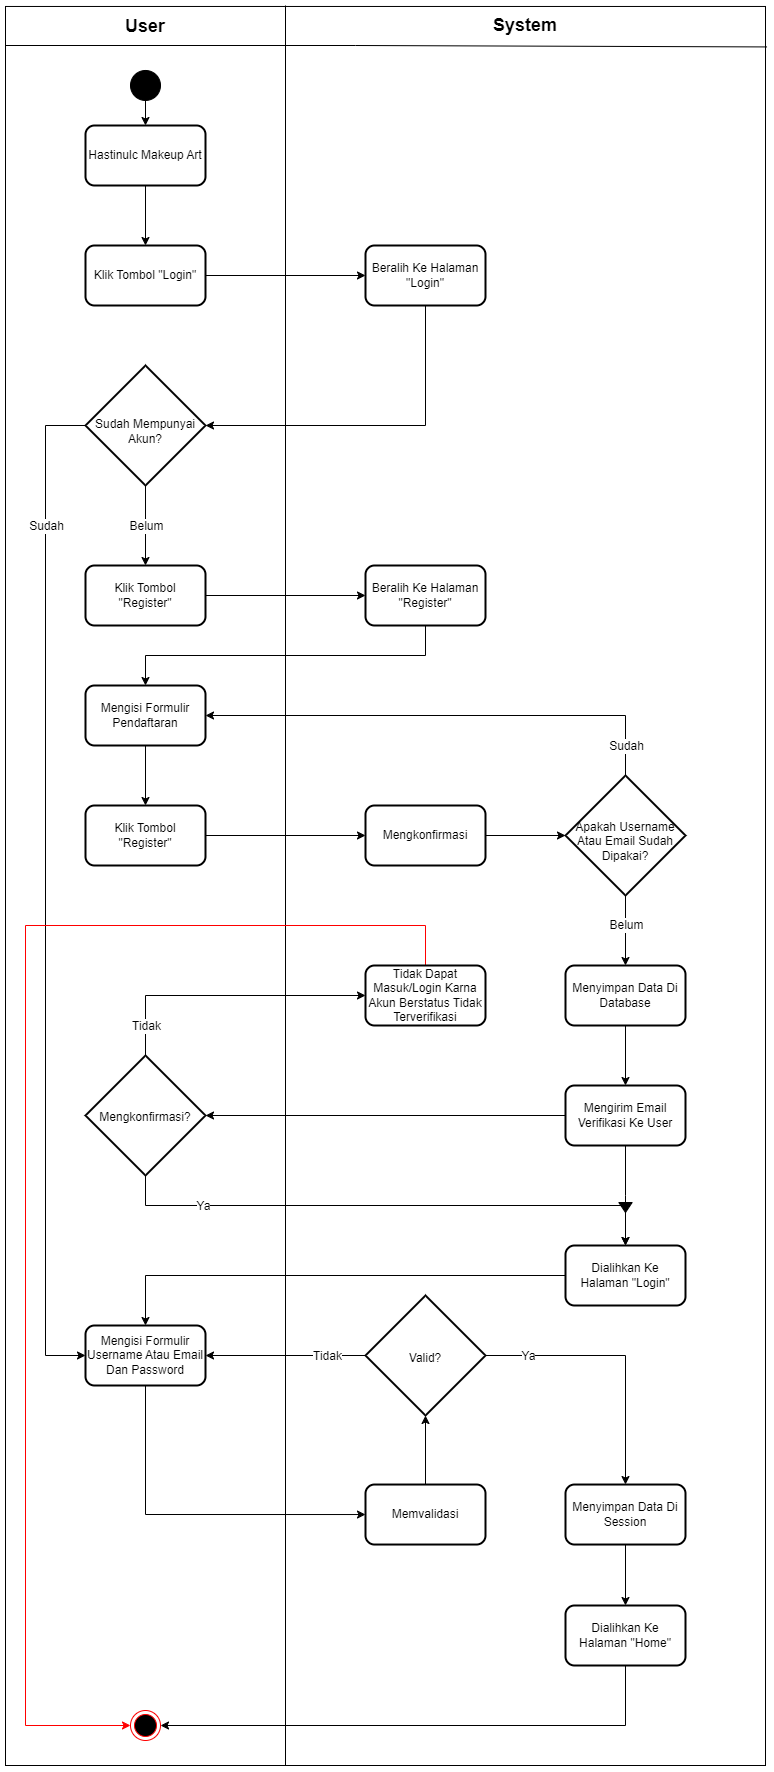

The diagram above was exported from draw.io. Its source (the exported page's mxGraphModel, read from the mxfile embedded in the PNG):
<mxGraphModel dx="1098" dy="758" grid="1" gridSize="10" guides="1" tooltips="1" connect="1" arrows="1" fold="1" page="1" pageScale="1" pageWidth="850" pageHeight="1100" math="0" shadow="0">
  <root>
    <mxCell id="0" />
    <mxCell id="1" parent="0" />
    <mxCell id="7nAhwSSTOHI013ocTRrG-188" value="" style="rounded=0;whiteSpace=wrap;html=1;fillColor=none;" parent="1" vertex="1">
      <mxGeometry x="40" y="40.97" width="760" height="1759.03" as="geometry" />
    </mxCell>
    <mxCell id="7nAhwSSTOHI013ocTRrG-128" value="" style="endArrow=none;html=1;rounded=0;" parent="1" edge="1">
      <mxGeometry width="50" height="50" relative="1" as="geometry">
        <mxPoint x="320" y="1800" as="sourcePoint" />
        <mxPoint x="320" y="40" as="targetPoint" />
      </mxGeometry>
    </mxCell>
    <mxCell id="7nAhwSSTOHI013ocTRrG-129" value="" style="endArrow=none;html=1;rounded=0;entryX=1.002;entryY=0.023;entryDx=0;entryDy=0;entryPerimeter=0;" parent="1" target="7nAhwSSTOHI013ocTRrG-188" edge="1">
      <mxGeometry width="50" height="50" relative="1" as="geometry">
        <mxPoint x="40" y="80" as="sourcePoint" />
        <mxPoint x="760" y="80" as="targetPoint" />
        <Array as="points">
          <mxPoint x="390" y="80" />
        </Array>
      </mxGeometry>
    </mxCell>
    <mxCell id="7nAhwSSTOHI013ocTRrG-130" value="User" style="text;html=1;align=center;verticalAlign=middle;whiteSpace=wrap;rounded=0;fontSize=18;fontStyle=1" parent="1" vertex="1">
      <mxGeometry x="40" y="40.97" width="280" height="40" as="geometry" />
    </mxCell>
    <mxCell id="_p5EBCPVnYr-h8DB5MFF-2" value="" style="edgeStyle=orthogonalEdgeStyle;rounded=0;orthogonalLoop=1;jettySize=auto;html=1;fontSize=12;" parent="1" source="7nAhwSSTOHI013ocTRrG-132" target="_p5EBCPVnYr-h8DB5MFF-1" edge="1">
      <mxGeometry relative="1" as="geometry" />
    </mxCell>
    <mxCell id="7nAhwSSTOHI013ocTRrG-132" value="" style="ellipse;whiteSpace=wrap;html=1;aspect=fixed;labelBackgroundColor=none;fillColor=#000000;fontSize=12;" parent="1" vertex="1">
      <mxGeometry x="165" y="104.97" width="30" height="30" as="geometry" />
    </mxCell>
    <mxCell id="20DuT2QTR_UrF6RUShH2-7" style="edgeStyle=orthogonalEdgeStyle;rounded=0;orthogonalLoop=1;jettySize=auto;html=1;fontSize=12;" parent="1" source="7nAhwSSTOHI013ocTRrG-135" target="20DuT2QTR_UrF6RUShH2-6" edge="1">
      <mxGeometry relative="1" as="geometry" />
    </mxCell>
    <mxCell id="20DuT2QTR_UrF6RUShH2-11" value="Belum" style="edgeLabel;html=1;align=center;verticalAlign=middle;resizable=0;points=[];fontSize=12;" parent="20DuT2QTR_UrF6RUShH2-7" vertex="1" connectable="0">
      <mxGeometry x="-0.2185" y="-3" relative="1" as="geometry">
        <mxPoint x="3" y="9" as="offset" />
      </mxGeometry>
    </mxCell>
    <mxCell id="20DuT2QTR_UrF6RUShH2-15" style="edgeStyle=orthogonalEdgeStyle;rounded=0;orthogonalLoop=1;jettySize=auto;html=1;entryX=0;entryY=0.5;entryDx=0;entryDy=0;fontSize=12;" parent="1" source="7nAhwSSTOHI013ocTRrG-135" target="_p5EBCPVnYr-h8DB5MFF-4" edge="1">
      <mxGeometry relative="1" as="geometry">
        <Array as="points">
          <mxPoint x="80" y="460" />
          <mxPoint x="80" y="1390" />
        </Array>
      </mxGeometry>
    </mxCell>
    <mxCell id="20DuT2QTR_UrF6RUShH2-16" value="Sudah" style="edgeLabel;html=1;align=center;verticalAlign=middle;resizable=0;points=[];fontSize=12;" parent="20DuT2QTR_UrF6RUShH2-15" vertex="1" connectable="0">
      <mxGeometry x="-0.7328" relative="1" as="geometry">
        <mxPoint y="5" as="offset" />
      </mxGeometry>
    </mxCell>
    <mxCell id="7nAhwSSTOHI013ocTRrG-135" value="Sudah Mempunyai Akun?" style="strokeWidth=2;html=1;shape=mxgraph.flowchart.decision;whiteSpace=wrap;spacingTop=12;fontSize=12;" parent="1" vertex="1">
      <mxGeometry x="120" y="400" width="120" height="120" as="geometry" />
    </mxCell>
    <mxCell id="7nAhwSSTOHI013ocTRrG-177" value="" style="ellipse;html=1;shape=endState;fillColor=#000000;strokeColor=#ff0000;fontSize=12;" parent="1" vertex="1">
      <mxGeometry x="165" y="1745" width="30" height="30" as="geometry" />
    </mxCell>
    <mxCell id="7nAhwSSTOHI013ocTRrG-131" value="System" style="text;html=1;align=center;verticalAlign=middle;whiteSpace=wrap;rounded=0;fontSize=18;fontStyle=1" parent="1" vertex="1">
      <mxGeometry x="320" y="40" width="480" height="40" as="geometry" />
    </mxCell>
    <mxCell id="20DuT2QTR_UrF6RUShH2-2" value="" style="edgeStyle=orthogonalEdgeStyle;rounded=0;orthogonalLoop=1;jettySize=auto;html=1;fontSize=12;" parent="1" source="_p5EBCPVnYr-h8DB5MFF-1" target="20DuT2QTR_UrF6RUShH2-1" edge="1">
      <mxGeometry relative="1" as="geometry" />
    </mxCell>
    <mxCell id="_p5EBCPVnYr-h8DB5MFF-1" value="Hastinulc Makeup Art" style="rounded=1;whiteSpace=wrap;html=1;strokeWidth=2;fontSize=12;" parent="1" vertex="1">
      <mxGeometry x="120" y="160" width="120" height="60" as="geometry" />
    </mxCell>
    <mxCell id="_p5EBCPVnYr-h8DB5MFF-15" style="edgeStyle=orthogonalEdgeStyle;rounded=0;orthogonalLoop=1;jettySize=auto;html=1;entryX=0;entryY=0.5;entryDx=0;entryDy=0;fontSize=12;" parent="1" source="_p5EBCPVnYr-h8DB5MFF-4" target="_p5EBCPVnYr-h8DB5MFF-14" edge="1">
      <mxGeometry relative="1" as="geometry">
        <Array as="points">
          <mxPoint x="180" y="1549" />
        </Array>
      </mxGeometry>
    </mxCell>
    <mxCell id="_p5EBCPVnYr-h8DB5MFF-4" value="Mengisi Formulir Username Atau Email Dan Password" style="rounded=1;whiteSpace=wrap;html=1;strokeWidth=2;fontSize=12;" parent="1" vertex="1">
      <mxGeometry x="120" y="1360" width="120" height="60" as="geometry" />
    </mxCell>
    <mxCell id="_p5EBCPVnYr-h8DB5MFF-31" value="" style="edgeStyle=orthogonalEdgeStyle;rounded=0;orthogonalLoop=1;jettySize=auto;html=1;fontSize=12;" parent="1" source="_p5EBCPVnYr-h8DB5MFF-14" target="_p5EBCPVnYr-h8DB5MFF-30" edge="1">
      <mxGeometry relative="1" as="geometry" />
    </mxCell>
    <mxCell id="_p5EBCPVnYr-h8DB5MFF-14" value="Memvalidasi" style="rounded=1;whiteSpace=wrap;html=1;strokeWidth=2;fontSize=12;" parent="1" vertex="1">
      <mxGeometry x="400" y="1519.03" width="120" height="60" as="geometry" />
    </mxCell>
    <mxCell id="20DuT2QTR_UrF6RUShH2-37" style="edgeStyle=orthogonalEdgeStyle;rounded=0;orthogonalLoop=1;jettySize=auto;html=1;fontSize=12;" parent="1" source="_p5EBCPVnYr-h8DB5MFF-18" target="20DuT2QTR_UrF6RUShH2-35" edge="1">
      <mxGeometry relative="1" as="geometry" />
    </mxCell>
    <mxCell id="_p5EBCPVnYr-h8DB5MFF-18" value="Mengisi Formulir Pendaftaran" style="rounded=1;whiteSpace=wrap;html=1;strokeWidth=2;fontSize=12;" parent="1" vertex="1">
      <mxGeometry x="120" y="720" width="120" height="60" as="geometry" />
    </mxCell>
    <mxCell id="_p5EBCPVnYr-h8DB5MFF-24" style="edgeStyle=orthogonalEdgeStyle;rounded=0;orthogonalLoop=1;jettySize=auto;html=1;entryX=1;entryY=0.5;entryDx=0;entryDy=0;strokeColor=#000000;fontSize=12;" parent="1" source="_p5EBCPVnYr-h8DB5MFF-22" target="_p5EBCPVnYr-h8DB5MFF-18" edge="1">
      <mxGeometry relative="1" as="geometry">
        <Array as="points">
          <mxPoint x="660" y="750" />
        </Array>
      </mxGeometry>
    </mxCell>
    <mxCell id="_p5EBCPVnYr-h8DB5MFF-25" value="Sudah" style="edgeLabel;html=1;align=center;verticalAlign=middle;resizable=0;points=[];fontSize=12;" parent="_p5EBCPVnYr-h8DB5MFF-24" vertex="1" connectable="0">
      <mxGeometry x="-0.3861" y="-1" relative="1" as="geometry">
        <mxPoint x="87" y="31" as="offset" />
      </mxGeometry>
    </mxCell>
    <mxCell id="20DuT2QTR_UrF6RUShH2-17" value="" style="edgeStyle=orthogonalEdgeStyle;rounded=0;orthogonalLoop=1;jettySize=auto;html=1;fontSize=12;" parent="1" source="_p5EBCPVnYr-h8DB5MFF-22" target="_p5EBCPVnYr-h8DB5MFF-26" edge="1">
      <mxGeometry relative="1" as="geometry" />
    </mxCell>
    <mxCell id="20DuT2QTR_UrF6RUShH2-18" value="Belum" style="edgeLabel;html=1;align=center;verticalAlign=middle;resizable=0;points=[];fontSize=12;" parent="20DuT2QTR_UrF6RUShH2-17" vertex="1" connectable="0">
      <mxGeometry x="-0.1689" y="-1" relative="1" as="geometry">
        <mxPoint x="1" as="offset" />
      </mxGeometry>
    </mxCell>
    <mxCell id="_p5EBCPVnYr-h8DB5MFF-22" value="&lt;font&gt;Apakah Username Atau Email Sudah Dipakai?&lt;/font&gt;" style="strokeWidth=2;html=1;shape=mxgraph.flowchart.decision;whiteSpace=wrap;spacingTop=12;fontSize=12;" parent="1" vertex="1">
      <mxGeometry x="600" y="810" width="120" height="120" as="geometry" />
    </mxCell>
    <mxCell id="20DuT2QTR_UrF6RUShH2-20" style="edgeStyle=orthogonalEdgeStyle;rounded=0;orthogonalLoop=1;jettySize=auto;html=1;entryX=0.5;entryY=0;entryDx=0;entryDy=0;fontSize=12;" parent="1" source="_p5EBCPVnYr-h8DB5MFF-26" target="20DuT2QTR_UrF6RUShH2-19" edge="1">
      <mxGeometry relative="1" as="geometry" />
    </mxCell>
    <mxCell id="_p5EBCPVnYr-h8DB5MFF-26" value="Menyimpan Data Di Database" style="rounded=1;whiteSpace=wrap;html=1;strokeWidth=2;fontSize=12;" parent="1" vertex="1">
      <mxGeometry x="600" y="1000" width="120" height="60" as="geometry" />
    </mxCell>
    <mxCell id="_p5EBCPVnYr-h8DB5MFF-32" style="edgeStyle=orthogonalEdgeStyle;rounded=0;orthogonalLoop=1;jettySize=auto;html=1;exitX=0;exitY=0.5;exitDx=0;exitDy=0;exitPerimeter=0;entryX=1;entryY=0.5;entryDx=0;entryDy=0;fontSize=12;" parent="1" source="_p5EBCPVnYr-h8DB5MFF-30" target="_p5EBCPVnYr-h8DB5MFF-4" edge="1">
      <mxGeometry relative="1" as="geometry">
        <Array as="points" />
      </mxGeometry>
    </mxCell>
    <mxCell id="_p5EBCPVnYr-h8DB5MFF-33" value="Tidak" style="edgeLabel;html=1;align=center;verticalAlign=middle;resizable=0;points=[];fontSize=12;" parent="_p5EBCPVnYr-h8DB5MFF-32" vertex="1" connectable="0">
      <mxGeometry x="-0.2443" relative="1" as="geometry">
        <mxPoint x="21" as="offset" />
      </mxGeometry>
    </mxCell>
    <mxCell id="_p5EBCPVnYr-h8DB5MFF-35" style="edgeStyle=orthogonalEdgeStyle;rounded=0;orthogonalLoop=1;jettySize=auto;html=1;entryX=0.5;entryY=0;entryDx=0;entryDy=0;fontSize=12;" parent="1" source="_p5EBCPVnYr-h8DB5MFF-30" target="_p5EBCPVnYr-h8DB5MFF-37" edge="1">
      <mxGeometry relative="1" as="geometry" />
    </mxCell>
    <mxCell id="_p5EBCPVnYr-h8DB5MFF-36" value="Ya" style="edgeLabel;html=1;align=center;verticalAlign=middle;resizable=0;points=[];fontSize=12;" parent="_p5EBCPVnYr-h8DB5MFF-35" vertex="1" connectable="0">
      <mxGeometry x="-0.6511" relative="1" as="geometry">
        <mxPoint x="-5" as="offset" />
      </mxGeometry>
    </mxCell>
    <mxCell id="_p5EBCPVnYr-h8DB5MFF-30" value="&lt;font&gt;Valid?&lt;/font&gt;" style="strokeWidth=2;html=1;shape=mxgraph.flowchart.decision;whiteSpace=wrap;spacingTop=6;spacing=2;fontSize=12;" parent="1" vertex="1">
      <mxGeometry x="400" y="1330" width="120" height="120" as="geometry" />
    </mxCell>
    <mxCell id="20DuT2QTR_UrF6RUShH2-39" style="edgeStyle=orthogonalEdgeStyle;rounded=0;orthogonalLoop=1;jettySize=auto;html=1;entryX=1;entryY=0.5;entryDx=0;entryDy=0;fontSize=12;" parent="1" source="_p5EBCPVnYr-h8DB5MFF-34" target="7nAhwSSTOHI013ocTRrG-177" edge="1">
      <mxGeometry relative="1" as="geometry">
        <Array as="points">
          <mxPoint x="660" y="1760" />
        </Array>
      </mxGeometry>
    </mxCell>
    <mxCell id="_p5EBCPVnYr-h8DB5MFF-34" value="&lt;div&gt;Dialihkan Ke Halaman &quot;Home&quot;&lt;/div&gt;" style="rounded=1;whiteSpace=wrap;html=1;strokeWidth=2;fontSize=12;" parent="1" vertex="1">
      <mxGeometry x="600" y="1640" width="120" height="60" as="geometry" />
    </mxCell>
    <mxCell id="_p5EBCPVnYr-h8DB5MFF-38" value="" style="edgeStyle=orthogonalEdgeStyle;rounded=0;orthogonalLoop=1;jettySize=auto;html=1;fontSize=12;" parent="1" source="_p5EBCPVnYr-h8DB5MFF-37" target="_p5EBCPVnYr-h8DB5MFF-34" edge="1">
      <mxGeometry relative="1" as="geometry" />
    </mxCell>
    <mxCell id="_p5EBCPVnYr-h8DB5MFF-37" value="Menyimpan Data Di Session" style="rounded=1;whiteSpace=wrap;html=1;strokeWidth=2;fontSize=12;" parent="1" vertex="1">
      <mxGeometry x="600" y="1519.03" width="120" height="60" as="geometry" />
    </mxCell>
    <mxCell id="20DuT2QTR_UrF6RUShH2-4" style="edgeStyle=orthogonalEdgeStyle;rounded=0;orthogonalLoop=1;jettySize=auto;html=1;entryX=0;entryY=0.5;entryDx=0;entryDy=0;fontSize=12;" parent="1" source="20DuT2QTR_UrF6RUShH2-1" target="20DuT2QTR_UrF6RUShH2-3" edge="1">
      <mxGeometry relative="1" as="geometry" />
    </mxCell>
    <mxCell id="20DuT2QTR_UrF6RUShH2-1" value="Klik Tombol &quot;Login&quot;" style="rounded=1;whiteSpace=wrap;html=1;strokeWidth=2;fontSize=12;" parent="1" vertex="1">
      <mxGeometry x="120" y="280" width="120" height="60" as="geometry" />
    </mxCell>
    <mxCell id="20DuT2QTR_UrF6RUShH2-3" value="Beralih Ke Halaman &quot;Login&quot;" style="rounded=1;whiteSpace=wrap;html=1;strokeWidth=2;fontSize=12;" parent="1" vertex="1">
      <mxGeometry x="400" y="280" width="120" height="60" as="geometry" />
    </mxCell>
    <mxCell id="20DuT2QTR_UrF6RUShH2-5" style="edgeStyle=orthogonalEdgeStyle;rounded=0;orthogonalLoop=1;jettySize=auto;html=1;entryX=1;entryY=0.5;entryDx=0;entryDy=0;entryPerimeter=0;fontSize=12;" parent="1" source="20DuT2QTR_UrF6RUShH2-3" target="7nAhwSSTOHI013ocTRrG-135" edge="1">
      <mxGeometry relative="1" as="geometry">
        <Array as="points">
          <mxPoint x="460" y="460" />
        </Array>
      </mxGeometry>
    </mxCell>
    <mxCell id="20DuT2QTR_UrF6RUShH2-9" style="edgeStyle=orthogonalEdgeStyle;rounded=0;orthogonalLoop=1;jettySize=auto;html=1;entryX=0;entryY=0.5;entryDx=0;entryDy=0;fontSize=12;" parent="1" source="20DuT2QTR_UrF6RUShH2-6" target="20DuT2QTR_UrF6RUShH2-8" edge="1">
      <mxGeometry relative="1" as="geometry" />
    </mxCell>
    <mxCell id="20DuT2QTR_UrF6RUShH2-6" value="Klik Tombol&lt;div&gt;&quot;Register&quot;&lt;/div&gt;" style="rounded=1;whiteSpace=wrap;html=1;strokeWidth=2;fontSize=12;" parent="1" vertex="1">
      <mxGeometry x="120" y="600" width="120" height="60" as="geometry" />
    </mxCell>
    <mxCell id="20DuT2QTR_UrF6RUShH2-10" style="edgeStyle=orthogonalEdgeStyle;rounded=0;orthogonalLoop=1;jettySize=auto;html=1;entryX=0.5;entryY=0;entryDx=0;entryDy=0;fontSize=12;" parent="1" source="20DuT2QTR_UrF6RUShH2-8" target="_p5EBCPVnYr-h8DB5MFF-18" edge="1">
      <mxGeometry relative="1" as="geometry">
        <Array as="points">
          <mxPoint x="460" y="690" />
          <mxPoint x="180" y="690" />
        </Array>
      </mxGeometry>
    </mxCell>
    <mxCell id="20DuT2QTR_UrF6RUShH2-8" value="Beralih Ke Halaman &quot;Register&quot;" style="rounded=1;whiteSpace=wrap;html=1;strokeWidth=2;fontSize=12;" parent="1" vertex="1">
      <mxGeometry x="400" y="600" width="120" height="60" as="geometry" />
    </mxCell>
    <mxCell id="20DuT2QTR_UrF6RUShH2-12" value="Mengkonfirmasi" style="rounded=1;whiteSpace=wrap;html=1;strokeWidth=2;fontSize=12;" parent="1" vertex="1">
      <mxGeometry x="400" y="840" width="120" height="60" as="geometry" />
    </mxCell>
    <mxCell id="20DuT2QTR_UrF6RUShH2-14" style="edgeStyle=orthogonalEdgeStyle;rounded=0;orthogonalLoop=1;jettySize=auto;html=1;entryX=0;entryY=0.5;entryDx=0;entryDy=0;entryPerimeter=0;fontSize=12;" parent="1" source="20DuT2QTR_UrF6RUShH2-12" target="_p5EBCPVnYr-h8DB5MFF-22" edge="1">
      <mxGeometry relative="1" as="geometry" />
    </mxCell>
    <mxCell id="20DuT2QTR_UrF6RUShH2-43" style="edgeStyle=orthogonalEdgeStyle;rounded=0;orthogonalLoop=1;jettySize=auto;html=1;fontSize=12;" parent="1" source="20DuT2QTR_UrF6RUShH2-19" edge="1">
      <mxGeometry relative="1" as="geometry">
        <mxPoint x="660" y="1280" as="targetPoint" />
      </mxGeometry>
    </mxCell>
    <mxCell id="20DuT2QTR_UrF6RUShH2-19" value="Mengirim Email Verifikasi Ke User" style="rounded=1;whiteSpace=wrap;html=1;strokeWidth=2;fontSize=12;" parent="1" vertex="1">
      <mxGeometry x="600" y="1120" width="120" height="60" as="geometry" />
    </mxCell>
    <mxCell id="20DuT2QTR_UrF6RUShH2-27" style="edgeStyle=orthogonalEdgeStyle;rounded=0;orthogonalLoop=1;jettySize=auto;html=1;entryX=0;entryY=0.5;entryDx=0;entryDy=0;fontSize=12;" parent="1" source="20DuT2QTR_UrF6RUShH2-21" target="20DuT2QTR_UrF6RUShH2-26" edge="1">
      <mxGeometry relative="1" as="geometry">
        <Array as="points">
          <mxPoint x="180" y="1030" />
        </Array>
      </mxGeometry>
    </mxCell>
    <mxCell id="20DuT2QTR_UrF6RUShH2-30" value="Tidak" style="edgeLabel;html=1;align=center;verticalAlign=middle;resizable=0;points=[];fontSize=12;" parent="20DuT2QTR_UrF6RUShH2-27" vertex="1" connectable="0">
      <mxGeometry x="-0.8102" y="1" relative="1" as="geometry">
        <mxPoint x="1" y="-3" as="offset" />
      </mxGeometry>
    </mxCell>
    <mxCell id="20DuT2QTR_UrF6RUShH2-21" value="&lt;font&gt;Mengkonfirmasi?&lt;/font&gt;" style="strokeWidth=2;html=1;shape=mxgraph.flowchart.decision;whiteSpace=wrap;spacingTop=4;fontSize=12;" parent="1" vertex="1">
      <mxGeometry x="120" y="1090" width="120" height="120" as="geometry" />
    </mxCell>
    <mxCell id="20DuT2QTR_UrF6RUShH2-22" style="edgeStyle=orthogonalEdgeStyle;rounded=0;orthogonalLoop=1;jettySize=auto;html=1;entryX=1;entryY=0.5;entryDx=0;entryDy=0;entryPerimeter=0;fontSize=12;" parent="1" source="20DuT2QTR_UrF6RUShH2-19" target="20DuT2QTR_UrF6RUShH2-21" edge="1">
      <mxGeometry relative="1" as="geometry" />
    </mxCell>
    <mxCell id="20DuT2QTR_UrF6RUShH2-25" style="edgeStyle=orthogonalEdgeStyle;rounded=0;orthogonalLoop=1;jettySize=auto;html=1;fontSize=12;" parent="1" source="20DuT2QTR_UrF6RUShH2-23" target="_p5EBCPVnYr-h8DB5MFF-4" edge="1">
      <mxGeometry relative="1" as="geometry" />
    </mxCell>
    <mxCell id="20DuT2QTR_UrF6RUShH2-23" value="Dialihkan Ke Halaman &quot;Login&quot;" style="rounded=1;whiteSpace=wrap;html=1;strokeWidth=2;fontSize=12;" parent="1" vertex="1">
      <mxGeometry x="600" y="1280" width="120" height="60" as="geometry" />
    </mxCell>
    <mxCell id="20DuT2QTR_UrF6RUShH2-38" style="edgeStyle=orthogonalEdgeStyle;rounded=0;orthogonalLoop=1;jettySize=auto;html=1;entryX=0;entryY=0.5;entryDx=0;entryDy=0;fontColor=#000000;strokeColor=#FF0000;fontSize=12;" parent="1" source="20DuT2QTR_UrF6RUShH2-26" target="7nAhwSSTOHI013ocTRrG-177" edge="1">
      <mxGeometry relative="1" as="geometry">
        <Array as="points">
          <mxPoint x="460" y="960" />
          <mxPoint x="60" y="960" />
          <mxPoint x="60" y="1760" />
        </Array>
      </mxGeometry>
    </mxCell>
    <mxCell id="20DuT2QTR_UrF6RUShH2-26" value="&lt;font&gt;Tidak Dapat Masuk/Login Karna Akun Berstatus Tidak Terverifikasi&lt;/font&gt;" style="rounded=1;whiteSpace=wrap;html=1;strokeWidth=2;fontSize=12;" parent="1" vertex="1">
      <mxGeometry x="400" y="1000" width="120" height="60" as="geometry" />
    </mxCell>
    <mxCell id="20DuT2QTR_UrF6RUShH2-36" style="edgeStyle=orthogonalEdgeStyle;rounded=0;orthogonalLoop=1;jettySize=auto;html=1;entryX=0;entryY=0.5;entryDx=0;entryDy=0;fontSize=12;" parent="1" source="20DuT2QTR_UrF6RUShH2-35" target="20DuT2QTR_UrF6RUShH2-12" edge="1">
      <mxGeometry relative="1" as="geometry" />
    </mxCell>
    <mxCell id="20DuT2QTR_UrF6RUShH2-35" value="Klik Tombol&lt;div&gt;&quot;Register&quot;&lt;/div&gt;" style="rounded=1;whiteSpace=wrap;html=1;strokeWidth=2;fontSize=12;" parent="1" vertex="1">
      <mxGeometry x="120" y="840" width="120" height="60" as="geometry" />
    </mxCell>
    <mxCell id="20DuT2QTR_UrF6RUShH2-41" value="" style="edgeStyle=orthogonalEdgeStyle;rounded=0;orthogonalLoop=1;jettySize=auto;html=1;exitX=0.5;exitY=1;exitDx=0;exitDy=0;exitPerimeter=0;entryX=0.5;entryY=0;entryDx=0;entryDy=0;fontSize=12;" parent="1" source="20DuT2QTR_UrF6RUShH2-21" target="20DuT2QTR_UrF6RUShH2-23" edge="1">
      <mxGeometry relative="1" as="geometry">
        <mxPoint x="660" y="1270" as="targetPoint" />
        <mxPoint x="180" y="1210" as="sourcePoint" />
        <Array as="points">
          <mxPoint x="180" y="1240" />
          <mxPoint x="660" y="1240" />
        </Array>
      </mxGeometry>
    </mxCell>
    <mxCell id="20DuT2QTR_UrF6RUShH2-42" value="Ya" style="edgeLabel;html=1;align=center;verticalAlign=middle;resizable=0;points=[];fontSize=12;" parent="20DuT2QTR_UrF6RUShH2-41" vertex="1" connectable="0">
      <mxGeometry x="-0.7294" y="3" relative="1" as="geometry">
        <mxPoint x="13" y="3" as="offset" />
      </mxGeometry>
    </mxCell>
    <mxCell id="20DuT2QTR_UrF6RUShH2-40" value="" style="triangle;whiteSpace=wrap;html=1;direction=south;fillColor=#000000;fontSize=12;" parent="1" vertex="1">
      <mxGeometry x="653.3300000000003" y="1237" width="13.33" height="10" as="geometry" />
    </mxCell>
  </root>
</mxGraphModel>